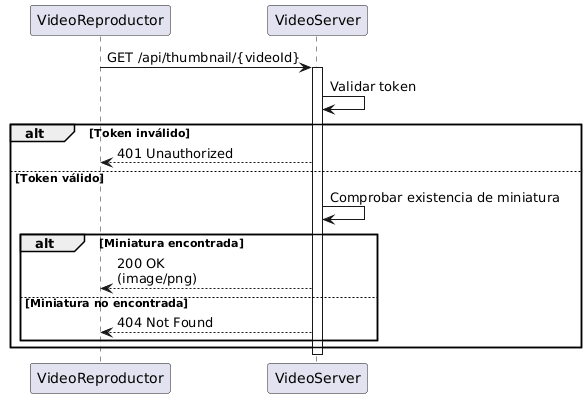

The diagram above was rendered by PlantUML. Its source (embedded in the PNG):
@startuml
participant VideoReproductor
participant VideoServer

VideoReproductor -> VideoServer : GET /api/thumbnail/{videoId}
activate VideoServer

VideoServer -> VideoServer : Validar token

alt Token inválido
    VideoServer --> VideoReproductor : 401 Unauthorized
else Token válido
    VideoServer -> VideoServer : Comprobar existencia de miniatura

    alt Miniatura encontrada
        VideoServer --> VideoReproductor : 200 OK\n(image/png)
    else Miniatura no encontrada
        VideoServer --> VideoReproductor : 404 Not Found
    end
end

deactivate VideoServer
@enduml